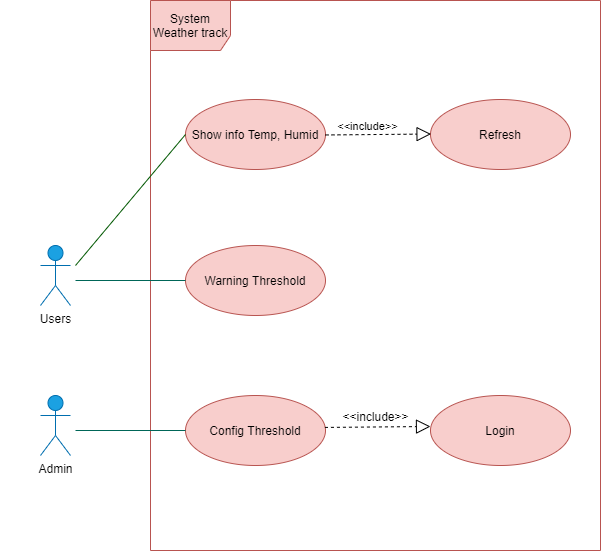

The diagram above was exported from draw.io. Its source (the exported page's mxGraphModel, read from the mxfile embedded in the PNG):
<mxGraphModel dx="1086" dy="816" grid="1" gridSize="10" guides="1" tooltips="1" connect="1" arrows="1" fold="1" page="1" pageScale="1" pageWidth="850" pageHeight="1100" math="0" shadow="0">
  <root>
    <mxCell id="0" />
    <mxCell id="1" parent="0" />
    <mxCell id="SMZrLgL16jvOlyyq5gwj-3" value="System Weather track" style="shape=umlFrame;whiteSpace=wrap;html=1;swimlaneFillColor=none;fillColor=#f8cecc;container=0;autosize=0;noLabel=0;strokeColor=#b85450;width=80;height=50;" parent="1" vertex="1">
      <mxGeometry x="320" y="435" width="450" height="550" as="geometry" />
    </mxCell>
    <mxCell id="SMZrLgL16jvOlyyq5gwj-1" value="&lt;font color=&quot;#000000&quot;&gt;Users&lt;/font&gt;" style="shape=umlActor;verticalLabelPosition=bottom;verticalAlign=top;html=1;fillColor=#1ba1e2;strokeColor=#006EAF;fontColor=#ffffff;" parent="1" vertex="1">
      <mxGeometry x="210" y="680" width="30" height="60" as="geometry" />
    </mxCell>
    <mxCell id="SMZrLgL16jvOlyyq5gwj-2" value="Show info Temp, Humid" style="ellipse;whiteSpace=wrap;html=1;fillColor=#f8cecc;strokeColor=#b85450;" parent="1" vertex="1">
      <mxGeometry x="355" y="534" width="140" height="70" as="geometry" />
    </mxCell>
    <mxCell id="SMZrLgL16jvOlyyq5gwj-4" value="" style="text;strokeColor=none;fillColor=none;align=left;verticalAlign=middle;spacingTop=-1;spacingLeft=4;spacingRight=4;rotatable=0;labelPosition=right;points=[];portConstraint=eastwest;fontColor=#5C5C5C;" parent="1" vertex="1">
      <mxGeometry x="550" y="700" width="20" height="14" as="geometry" />
    </mxCell>
    <mxCell id="SMZrLgL16jvOlyyq5gwj-5" value="" style="text;strokeColor=none;fillColor=none;align=left;verticalAlign=middle;spacingTop=-1;spacingLeft=4;spacingRight=4;rotatable=0;labelPosition=right;points=[];portConstraint=eastwest;fontColor=#5C5C5C;" parent="1" vertex="1">
      <mxGeometry x="550" y="700" width="20" height="14" as="geometry" />
    </mxCell>
    <mxCell id="SMZrLgL16jvOlyyq5gwj-6" value="" style="text;strokeColor=none;fillColor=none;align=left;verticalAlign=middle;spacingTop=-1;spacingLeft=4;spacingRight=4;rotatable=0;labelPosition=right;points=[];portConstraint=eastwest;fontColor=#5C5C5C;" parent="1" vertex="1">
      <mxGeometry x="550" y="700" width="20" height="14" as="geometry" />
    </mxCell>
    <mxCell id="SMZrLgL16jvOlyyq5gwj-7" value="" style="text;strokeColor=none;fillColor=none;align=left;verticalAlign=middle;spacingTop=-1;spacingLeft=4;spacingRight=4;rotatable=0;labelPosition=right;points=[];portConstraint=eastwest;fontColor=#5C5C5C;" parent="1" vertex="1">
      <mxGeometry x="170" y="520" width="20" height="14" as="geometry" />
    </mxCell>
    <mxCell id="SMZrLgL16jvOlyyq5gwj-13" value="Config Threshold" style="ellipse;whiteSpace=wrap;html=1;fillColor=#f8cecc;strokeColor=#b85450;" parent="1" vertex="1">
      <mxGeometry x="355" y="830" width="140" height="70" as="geometry" />
    </mxCell>
    <mxCell id="SMZrLgL16jvOlyyq5gwj-14" value="&lt;font color=&quot;#000000&quot;&gt;Admin&lt;/font&gt;" style="shape=umlActor;verticalLabelPosition=bottom;verticalAlign=top;html=1;fillColor=#1ba1e2;strokeColor=#006EAF;fontColor=#ffffff;" parent="1" vertex="1">
      <mxGeometry x="210" y="830" width="30" height="60" as="geometry" />
    </mxCell>
    <mxCell id="SMZrLgL16jvOlyyq5gwj-15" value="" style="line;strokeWidth=1;fillColor=none;align=left;verticalAlign=middle;spacingTop=-1;spacingLeft=3;spacingRight=3;rotatable=0;labelPosition=right;points=[];portConstraint=eastwest;strokeColor=#006658;fontColor=#5C5C5C;" parent="1" vertex="1">
      <mxGeometry x="245" y="861" width="110" height="8" as="geometry" />
    </mxCell>
    <mxCell id="86_PqMmEH7L2HW-rYM_C-3" value="" style="endArrow=block;dashed=1;endFill=0;endSize=12;html=1;exitX=0.996;exitY=0.456;exitDx=0;exitDy=0;exitPerimeter=0;" parent="1" source="SMZrLgL16jvOlyyq5gwj-13" edge="1">
      <mxGeometry width="160" relative="1" as="geometry">
        <mxPoint x="500" y="861" as="sourcePoint" />
        <mxPoint x="600" y="861" as="targetPoint" />
      </mxGeometry>
    </mxCell>
    <mxCell id="86_PqMmEH7L2HW-rYM_C-7" value="Login" style="ellipse;whiteSpace=wrap;html=1;fillColor=#f8cecc;strokeColor=#b85450;" parent="1" vertex="1">
      <mxGeometry x="600" y="830" width="140" height="70" as="geometry" />
    </mxCell>
    <mxCell id="86_PqMmEH7L2HW-rYM_C-8" value="&amp;lt;&amp;lt;include&amp;gt;&amp;gt;" style="text;html=1;align=center;verticalAlign=middle;resizable=0;points=[];autosize=1;" parent="1" vertex="1">
      <mxGeometry x="505" y="841" width="80" height="20" as="geometry" />
    </mxCell>
    <mxCell id="SqFpAw4io4Z6hwsj2IIe-1" value="Warning Threshold" style="ellipse;whiteSpace=wrap;html=1;fillColor=#f8cecc;strokeColor=#b85450;" vertex="1" parent="1">
      <mxGeometry x="355" y="680" width="140" height="70" as="geometry" />
    </mxCell>
    <mxCell id="SqFpAw4io4Z6hwsj2IIe-2" value="Refresh" style="ellipse;whiteSpace=wrap;html=1;fillColor=#f8cecc;strokeColor=#b85450;" vertex="1" parent="1">
      <mxGeometry x="600" y="534" width="140" height="70" as="geometry" />
    </mxCell>
    <mxCell id="SqFpAw4io4Z6hwsj2IIe-3" value="" style="line;strokeWidth=1;fillColor=none;align=left;verticalAlign=middle;spacingTop=-1;spacingLeft=3;spacingRight=3;rotatable=0;labelPosition=right;points=[];portConstraint=eastwest;strokeColor=#006658;fontColor=#5C5C5C;" vertex="1" parent="1">
      <mxGeometry x="245" y="711" width="110" height="8" as="geometry" />
    </mxCell>
    <mxCell id="SqFpAw4io4Z6hwsj2IIe-5" value="" style="endArrow=block;dashed=1;endFill=0;endSize=12;html=1;exitX=0.996;exitY=0.456;exitDx=0;exitDy=0;exitPerimeter=0;" edge="1" parent="1">
      <mxGeometry width="160" relative="1" as="geometry">
        <mxPoint x="495.00000000000006" y="569.46" as="sourcePoint" />
        <mxPoint x="600.56" y="568.54" as="targetPoint" />
      </mxGeometry>
    </mxCell>
    <mxCell id="SqFpAw4io4Z6hwsj2IIe-9" value="&amp;lt;&amp;lt;include&amp;gt;&amp;gt;" style="edgeLabel;html=1;align=center;verticalAlign=middle;resizable=0;points=[];" vertex="1" connectable="0" parent="SqFpAw4io4Z6hwsj2IIe-5">
      <mxGeometry x="-0.2238" y="-4" relative="1" as="geometry">
        <mxPoint y="-13.1" as="offset" />
      </mxGeometry>
    </mxCell>
    <mxCell id="SqFpAw4io4Z6hwsj2IIe-8" value="" style="endArrow=none;html=1;entryX=0;entryY=0.5;entryDx=0;entryDy=0;fillColor=#008a00;strokeColor=#005700;" edge="1" parent="1" target="SMZrLgL16jvOlyyq5gwj-2">
      <mxGeometry width="50" height="50" relative="1" as="geometry">
        <mxPoint x="245" y="700" as="sourcePoint" />
        <mxPoint x="350" y="570" as="targetPoint" />
      </mxGeometry>
    </mxCell>
  </root>
</mxGraphModel>